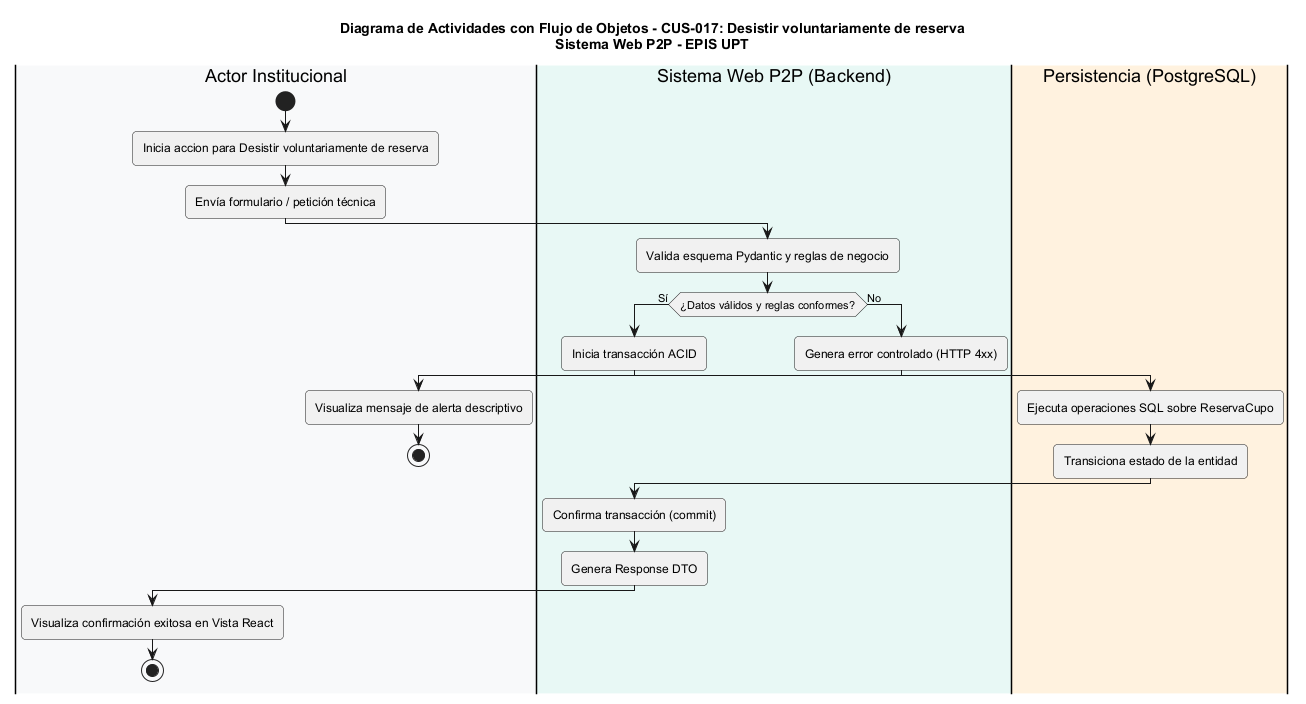

The diagram above was rendered by PlantUML. Its source (embedded in the PNG):
@startuml
title Diagrama de Actividades con Flujo de Objetos - CUS-017: Desistir voluntariamente de reserva\nSistema Web P2P - EPIS UPT

skinparam shadowing false
skinparam roundcorner 8
skinparam defaultFontName Arial
skinparam fontSize 11

|#F8F9FA|Actor Institucional|
|#E8F8F5|Sistema Web P2P (Backend)|
|#FFF2DF|Persistencia (PostgreSQL)|

|Actor Institucional|
start
:Inicia accion para Desistir voluntariamente de reserva;
:Envía formulario / petición técnica;

|Sistema Web P2P (Backend)|
:Valida esquema Pydantic y reglas de negocio;
if (¿Datos válidos y reglas conformes?) then (Sí)
  :Inicia transacción ACID;
  |Persistencia (PostgreSQL)|
  :Ejecuta operaciones SQL sobre ReservaCupo;
  :Transiciona estado de la entidad;
  |Sistema Web P2P (Backend)|
  :Confirma transacción (commit);
  :Genera Response DTO;
  |Actor Institucional|
  :Visualiza confirmación exitosa en Vista React;
  stop
else (No)
  |Sistema Web P2P (Backend)|
  :Genera error controlado (HTTP 4xx);
  |Actor Institucional|
  :Visualiza mensaje de alerta descriptivo;
  stop
endif
@enduml